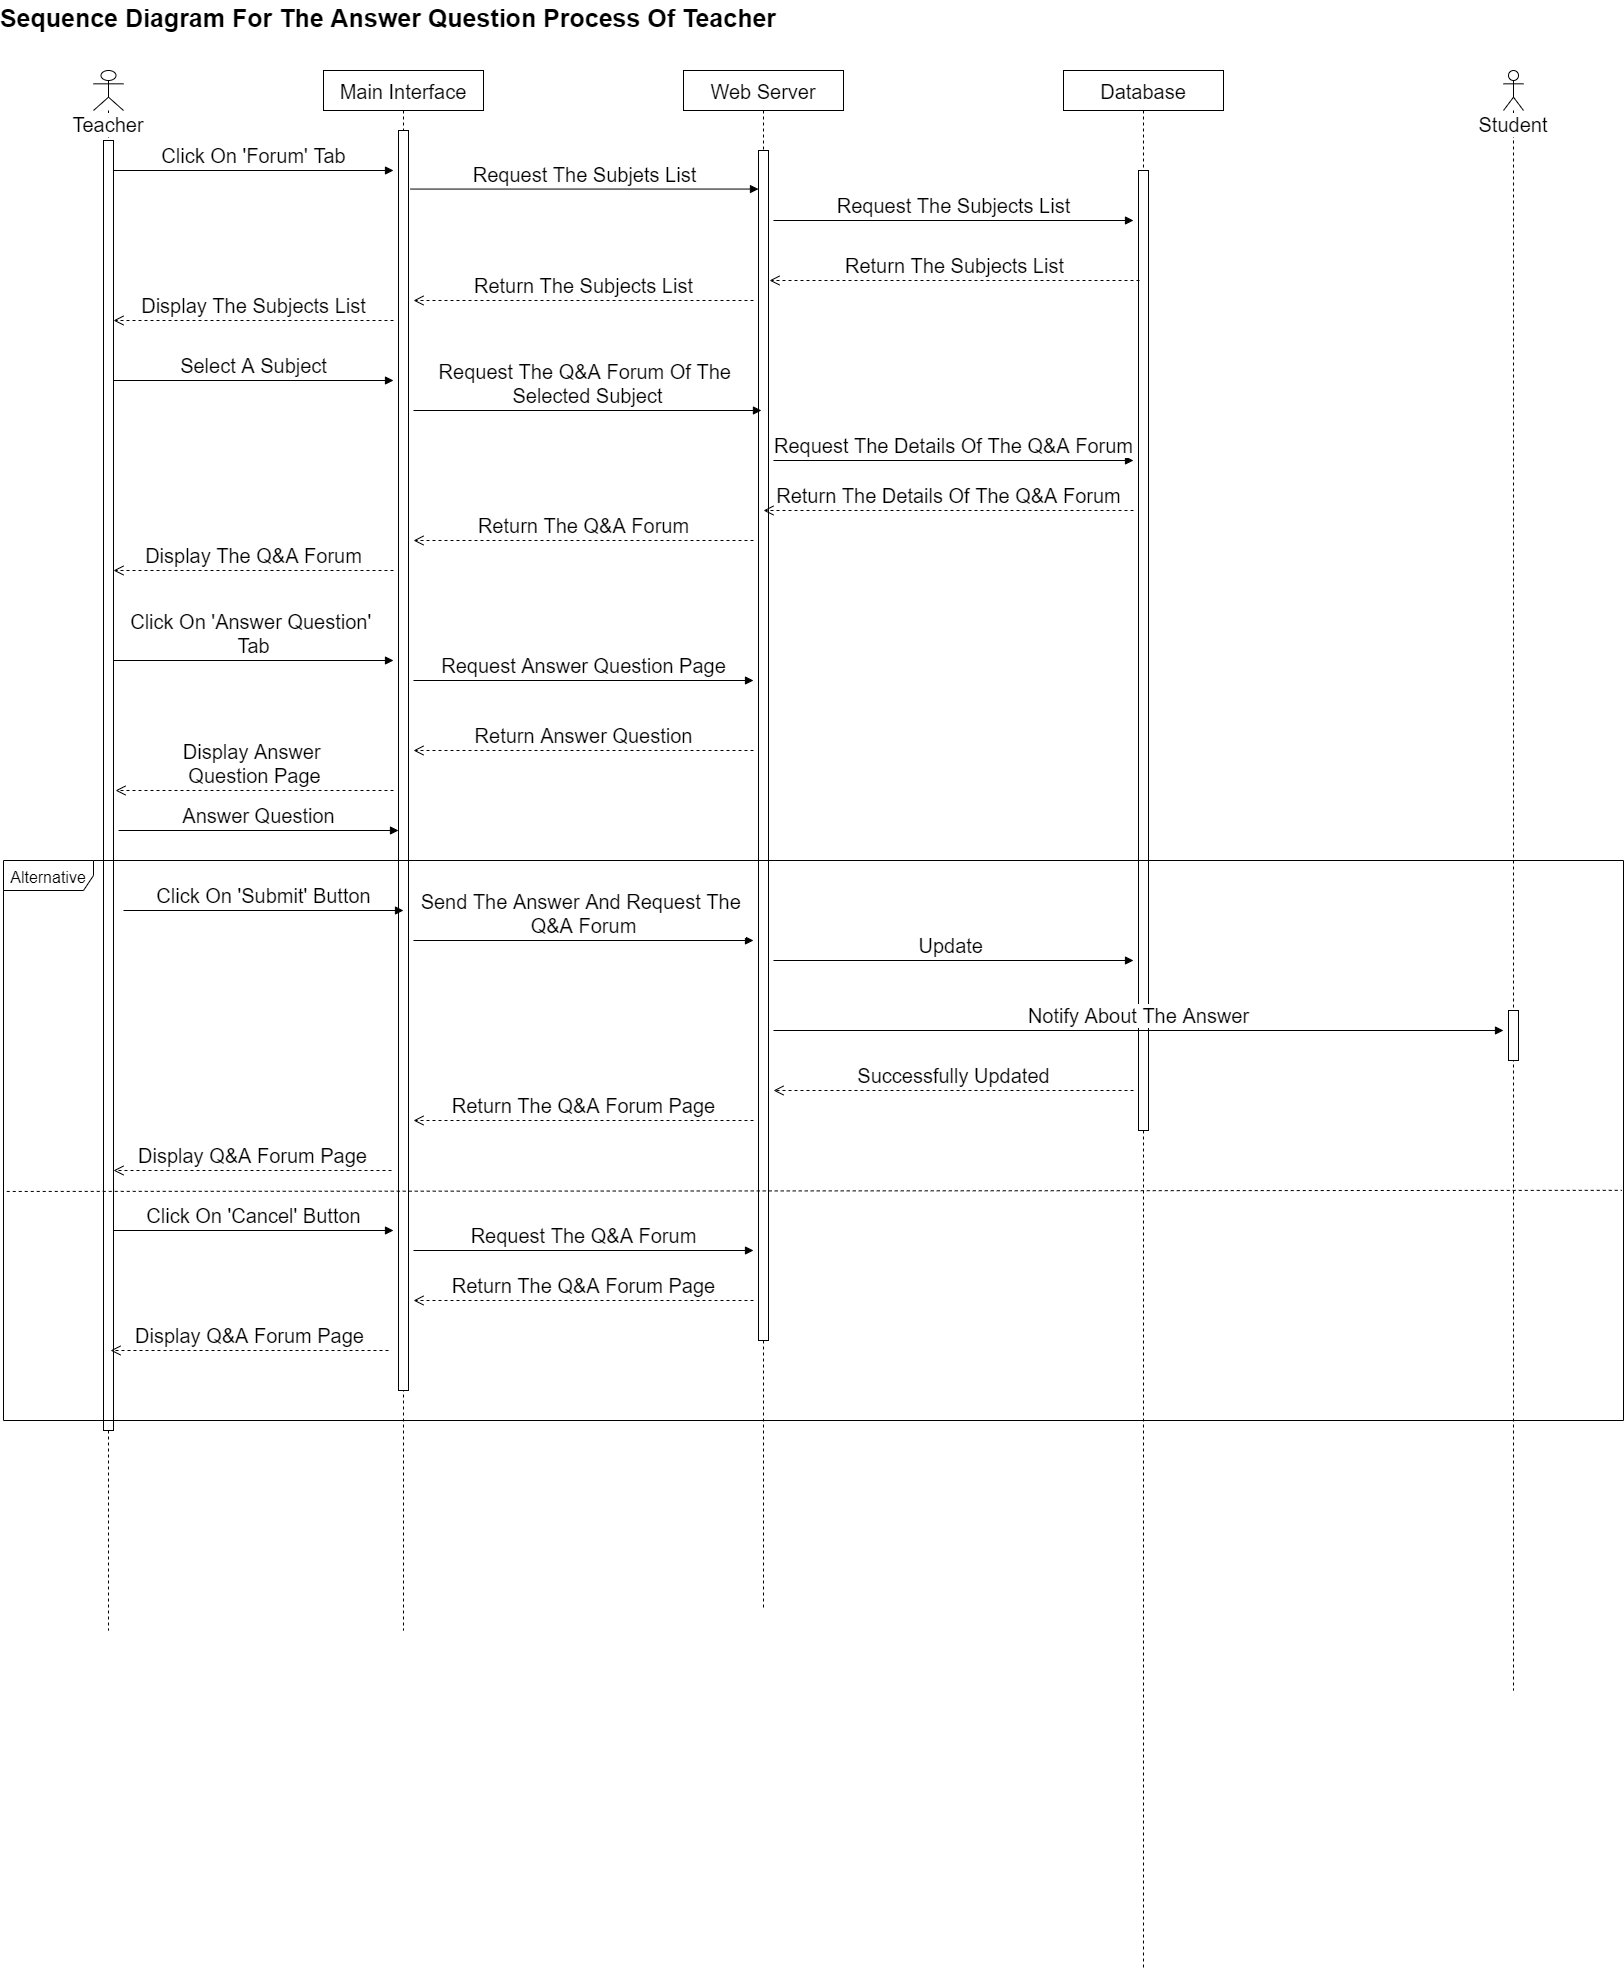

The diagram above was exported from draw.io. Its source (the exported page's mxGraphModel, read from the mxfile embedded in the PNG):
<mxGraphModel dx="868" dy="439" grid="1" gridSize="10" guides="1" tooltips="1" connect="1" arrows="1" fold="1" page="1" pageScale="1" pageWidth="850" pageHeight="1100" math="0" shadow="0">
  <root>
    <mxCell id="0" />
    <mxCell id="1" parent="0" />
    <mxCell id="3nuBFxr9cyL0pnOWT2aG-5" value="Main Interface" style="shape=umlLifeline;perimeter=lifelinePerimeter;container=1;collapsible=0;recursiveResize=0;rounded=0;shadow=0;strokeWidth=1;fontSize=20;" parent="1" vertex="1">
      <mxGeometry x="360" y="120" width="160" height="1560" as="geometry" />
    </mxCell>
    <mxCell id="3PbQu7xdGpid1Uje4ATP-6" value="" style="html=1;points=[];perimeter=orthogonalPerimeter;" parent="3nuBFxr9cyL0pnOWT2aG-5" vertex="1">
      <mxGeometry x="75" y="60" width="10" height="1260" as="geometry" />
    </mxCell>
    <mxCell id="3PbQu7xdGpid1Uje4ATP-1" value="&lt;font style=&quot;font-size: 20px&quot;&gt;Teacher&lt;/font&gt;" style="shape=umlLifeline;participant=umlActor;perimeter=lifelinePerimeter;whiteSpace=wrap;html=1;container=1;collapsible=0;recursiveResize=0;verticalAlign=top;spacingTop=36;labelBackgroundColor=#ffffff;outlineConnect=0;" parent="1" vertex="1">
      <mxGeometry x="130" y="120" width="30" height="1560" as="geometry" />
    </mxCell>
    <mxCell id="3PbQu7xdGpid1Uje4ATP-7" value="" style="html=1;points=[];perimeter=orthogonalPerimeter;" parent="3PbQu7xdGpid1Uje4ATP-1" vertex="1">
      <mxGeometry x="10" y="70" width="10" height="1290" as="geometry" />
    </mxCell>
    <mxCell id="3PbQu7xdGpid1Uje4ATP-2" value="Web Server" style="shape=umlLifeline;perimeter=lifelinePerimeter;container=1;collapsible=0;recursiveResize=0;rounded=0;shadow=0;strokeWidth=1;fontSize=20;" parent="1" vertex="1">
      <mxGeometry x="720" y="120" width="160" height="1540" as="geometry" />
    </mxCell>
    <mxCell id="3PbQu7xdGpid1Uje4ATP-9" value="" style="html=1;points=[];perimeter=orthogonalPerimeter;" parent="3PbQu7xdGpid1Uje4ATP-2" vertex="1">
      <mxGeometry x="75" y="80" width="10" height="1190" as="geometry" />
    </mxCell>
    <mxCell id="3PbQu7xdGpid1Uje4ATP-3" value="Database" style="shape=umlLifeline;perimeter=lifelinePerimeter;container=1;collapsible=0;recursiveResize=0;rounded=0;shadow=0;strokeWidth=1;fontSize=20;" parent="1" vertex="1">
      <mxGeometry x="1100" y="120" width="160" height="1900" as="geometry" />
    </mxCell>
    <mxCell id="3PbQu7xdGpid1Uje4ATP-14" value="" style="html=1;points=[];perimeter=orthogonalPerimeter;" parent="3PbQu7xdGpid1Uje4ATP-3" vertex="1">
      <mxGeometry x="75" y="100" width="10" height="960" as="geometry" />
    </mxCell>
    <mxCell id="3PbQu7xdGpid1Uje4ATP-5" value="&lt;font style=&quot;font-size: 20px&quot;&gt;Click On 'Forum' Tab&lt;/font&gt;" style="html=1;verticalAlign=bottom;endArrow=block;" parent="1" edge="1">
      <mxGeometry width="80" relative="1" as="geometry">
        <mxPoint x="150" y="220" as="sourcePoint" />
        <mxPoint x="430" y="220" as="targetPoint" />
      </mxGeometry>
    </mxCell>
    <mxCell id="3PbQu7xdGpid1Uje4ATP-8" value="&lt;font style=&quot;font-size: 20px&quot;&gt;Request The Subjets List&lt;/font&gt;" style="html=1;verticalAlign=bottom;endArrow=block;exitX=0.544;exitY=0.076;exitDx=0;exitDy=0;exitPerimeter=0;" parent="1" source="3nuBFxr9cyL0pnOWT2aG-5" target="3PbQu7xdGpid1Uje4ATP-9" edge="1">
      <mxGeometry width="80" relative="1" as="geometry">
        <mxPoint x="510" y="222" as="sourcePoint" />
        <mxPoint x="840" y="222" as="targetPoint" />
      </mxGeometry>
    </mxCell>
    <mxCell id="3PbQu7xdGpid1Uje4ATP-10" value="&lt;font style=&quot;font-size: 20px&quot;&gt;Return The Subjects List&lt;/font&gt;" style="html=1;verticalAlign=bottom;endArrow=open;dashed=1;endSize=8;" parent="1" edge="1">
      <mxGeometry relative="1" as="geometry">
        <mxPoint x="790" y="350" as="sourcePoint" />
        <mxPoint x="450" y="350" as="targetPoint" />
      </mxGeometry>
    </mxCell>
    <mxCell id="3PbQu7xdGpid1Uje4ATP-11" value="&lt;font style=&quot;font-size: 20px&quot;&gt;Display The Subjects List&lt;/font&gt;" style="html=1;verticalAlign=bottom;endArrow=open;dashed=1;endSize=8;" parent="1" edge="1">
      <mxGeometry relative="1" as="geometry">
        <mxPoint x="430" y="370" as="sourcePoint" />
        <mxPoint x="150" y="370" as="targetPoint" />
      </mxGeometry>
    </mxCell>
    <mxCell id="3PbQu7xdGpid1Uje4ATP-33" value="Sequence Diagram For The Answer Question Process Of Teacher" style="text;align=center;fontStyle=1;verticalAlign=middle;spacingLeft=3;spacingRight=3;strokeColor=none;rotatable=0;points=[[0,0.5],[1,0.5]];portConstraint=eastwest;fontSize=25;" parent="1" vertex="1">
      <mxGeometry x="260" y="50" width="330" height="30" as="geometry" />
    </mxCell>
    <mxCell id="3PbQu7xdGpid1Uje4ATP-52" value="&lt;font style=&quot;font-size: 20px&quot;&gt;Click On 'Answer Question' &lt;br&gt;Tab&lt;/font&gt;" style="html=1;verticalAlign=bottom;endArrow=block;" parent="1" edge="1">
      <mxGeometry width="80" relative="1" as="geometry">
        <mxPoint x="150" y="710" as="sourcePoint" />
        <mxPoint x="430" y="710" as="targetPoint" />
      </mxGeometry>
    </mxCell>
    <mxCell id="3PbQu7xdGpid1Uje4ATP-70" value="&lt;font style=&quot;font-size: 20px&quot;&gt;Request Answer Question Page&lt;/font&gt;" style="html=1;verticalAlign=bottom;endArrow=block;exitX=0.55;exitY=0.129;exitDx=0;exitDy=0;exitPerimeter=0;" parent="1" edge="1">
      <mxGeometry width="80" relative="1" as="geometry">
        <mxPoint x="450" y="730" as="sourcePoint" />
        <mxPoint x="790" y="730" as="targetPoint" />
      </mxGeometry>
    </mxCell>
    <mxCell id="3PbQu7xdGpid1Uje4ATP-71" value="&lt;font style=&quot;font-size: 20px&quot;&gt;Request The Subjects List&lt;/font&gt;" style="html=1;verticalAlign=bottom;endArrow=block;exitX=0.55;exitY=0.129;exitDx=0;exitDy=0;exitPerimeter=0;" parent="1" edge="1">
      <mxGeometry width="80" relative="1" as="geometry">
        <mxPoint x="810" y="270.00000000000006" as="sourcePoint" />
        <mxPoint x="1170" y="270" as="targetPoint" />
      </mxGeometry>
    </mxCell>
    <mxCell id="3PbQu7xdGpid1Uje4ATP-72" value="&lt;font style=&quot;font-size: 20px&quot;&gt;Return The Subjects List&lt;/font&gt;" style="html=1;verticalAlign=bottom;endArrow=open;dashed=1;endSize=8;" parent="1" edge="1">
      <mxGeometry relative="1" as="geometry">
        <mxPoint x="1176" y="330" as="sourcePoint" />
        <mxPoint x="806" y="330" as="targetPoint" />
      </mxGeometry>
    </mxCell>
    <mxCell id="3PbQu7xdGpid1Uje4ATP-84" value="&lt;font style=&quot;font-size: 20px&quot;&gt;Student&lt;/font&gt;" style="shape=umlLifeline;participant=umlActor;perimeter=lifelinePerimeter;whiteSpace=wrap;html=1;container=1;collapsible=0;recursiveResize=0;verticalAlign=top;spacingTop=36;labelBackgroundColor=#ffffff;outlineConnect=0;fontSize=12;" parent="1" vertex="1">
      <mxGeometry x="1540" y="120" width="20" height="1620" as="geometry" />
    </mxCell>
    <mxCell id="3PbQu7xdGpid1Uje4ATP-85" value="" style="html=1;points=[];perimeter=orthogonalPerimeter;fontSize=12;" parent="3PbQu7xdGpid1Uje4ATP-84" vertex="1">
      <mxGeometry x="5" y="940" width="10" height="50" as="geometry" />
    </mxCell>
    <mxCell id="3PbQu7xdGpid1Uje4ATP-88" value="&lt;font style=&quot;font-size: 20px&quot;&gt;Return Answer Question&lt;/font&gt;" style="html=1;verticalAlign=bottom;endArrow=open;dashed=1;endSize=8;" parent="1" edge="1">
      <mxGeometry relative="1" as="geometry">
        <mxPoint x="790" y="800" as="sourcePoint" />
        <mxPoint x="450" y="800" as="targetPoint" />
      </mxGeometry>
    </mxCell>
    <mxCell id="3PbQu7xdGpid1Uje4ATP-65" value="&lt;font style=&quot;font-size: 20px&quot;&gt;Display Answer &lt;br&gt;Question Page&lt;/font&gt;" style="html=1;verticalAlign=bottom;endArrow=open;dashed=1;endSize=8;" parent="1" edge="1">
      <mxGeometry relative="1" as="geometry">
        <mxPoint x="430" y="840" as="sourcePoint" />
        <mxPoint x="152" y="840" as="targetPoint" />
      </mxGeometry>
    </mxCell>
    <mxCell id="3PbQu7xdGpid1Uje4ATP-89" value="&lt;font style=&quot;font-size: 20px&quot;&gt;Click On 'Submit' Button&lt;/font&gt;" style="html=1;verticalAlign=bottom;endArrow=block;" parent="1" edge="1">
      <mxGeometry width="80" relative="1" as="geometry">
        <mxPoint x="160" y="960" as="sourcePoint" />
        <mxPoint x="440" y="960" as="targetPoint" />
      </mxGeometry>
    </mxCell>
    <mxCell id="3PbQu7xdGpid1Uje4ATP-90" value="&lt;font style=&quot;font-size: 20px&quot;&gt;Send The Answer And Request The &lt;br&gt;Q&amp;amp;A Forum&lt;/font&gt;" style="html=1;verticalAlign=bottom;endArrow=block;exitX=0.55;exitY=0.129;exitDx=0;exitDy=0;exitPerimeter=0;" parent="1" edge="1">
      <mxGeometry width="80" relative="1" as="geometry">
        <mxPoint x="450" y="990" as="sourcePoint" />
        <mxPoint x="790" y="990" as="targetPoint" />
      </mxGeometry>
    </mxCell>
    <mxCell id="3PbQu7xdGpid1Uje4ATP-91" value="&lt;font style=&quot;font-size: 20px&quot;&gt;Update&amp;nbsp;&lt;/font&gt;" style="html=1;verticalAlign=bottom;endArrow=block;exitX=0.55;exitY=0.129;exitDx=0;exitDy=0;exitPerimeter=0;" parent="1" edge="1">
      <mxGeometry width="80" relative="1" as="geometry">
        <mxPoint x="810" y="1010" as="sourcePoint" />
        <mxPoint x="1170" y="1010" as="targetPoint" />
      </mxGeometry>
    </mxCell>
    <mxCell id="3PbQu7xdGpid1Uje4ATP-92" value="&lt;font style=&quot;font-size: 20px&quot;&gt;Notify About The Answer&lt;/font&gt;" style="html=1;verticalAlign=bottom;endArrow=block;exitX=0.55;exitY=0.129;exitDx=0;exitDy=0;exitPerimeter=0;" parent="1" edge="1">
      <mxGeometry width="80" relative="1" as="geometry">
        <mxPoint x="810" y="1080" as="sourcePoint" />
        <mxPoint x="1540" y="1080" as="targetPoint" />
      </mxGeometry>
    </mxCell>
    <mxCell id="3PbQu7xdGpid1Uje4ATP-93" value="&lt;font style=&quot;font-size: 20px&quot;&gt;Successfully Updated&lt;/font&gt;" style="html=1;verticalAlign=bottom;endArrow=open;dashed=1;endSize=8;" parent="1" edge="1">
      <mxGeometry relative="1" as="geometry">
        <mxPoint x="1170" y="1140" as="sourcePoint" />
        <mxPoint x="810" y="1140" as="targetPoint" />
      </mxGeometry>
    </mxCell>
    <mxCell id="3PbQu7xdGpid1Uje4ATP-94" value="&lt;font style=&quot;font-size: 20px&quot;&gt;Return The Q&amp;amp;A Forum Page&lt;/font&gt;" style="html=1;verticalAlign=bottom;endArrow=open;dashed=1;endSize=8;" parent="1" edge="1">
      <mxGeometry relative="1" as="geometry">
        <mxPoint x="790" y="1170" as="sourcePoint" />
        <mxPoint x="450" y="1170" as="targetPoint" />
      </mxGeometry>
    </mxCell>
    <mxCell id="3PbQu7xdGpid1Uje4ATP-95" value="&lt;font style=&quot;font-size: 20px&quot;&gt;Display Q&amp;amp;A Forum Page&lt;/font&gt;" style="html=1;verticalAlign=bottom;endArrow=open;dashed=1;endSize=8;" parent="1" edge="1">
      <mxGeometry relative="1" as="geometry">
        <mxPoint x="428" y="1220" as="sourcePoint" />
        <mxPoint x="150" y="1220" as="targetPoint" />
      </mxGeometry>
    </mxCell>
    <mxCell id="ru2ReltDh2Fih0BNjAoe-1" value="&lt;font style=&quot;font-size: 20px&quot;&gt;Select A Subject&lt;/font&gt;" style="html=1;verticalAlign=bottom;endArrow=block;" edge="1" parent="1">
      <mxGeometry width="80" relative="1" as="geometry">
        <mxPoint x="150" y="430" as="sourcePoint" />
        <mxPoint x="430" y="430" as="targetPoint" />
      </mxGeometry>
    </mxCell>
    <mxCell id="ru2ReltDh2Fih0BNjAoe-2" value="&lt;font style=&quot;font-size: 20px&quot;&gt;Request The Q&amp;amp;A Forum Of The &lt;br&gt;Selected Subject&lt;/font&gt;" style="html=1;verticalAlign=bottom;endArrow=block;exitX=0.544;exitY=0.076;exitDx=0;exitDy=0;exitPerimeter=0;" edge="1" parent="1">
      <mxGeometry width="80" relative="1" as="geometry">
        <mxPoint x="449.99999999999994" y="459.99999999999994" as="sourcePoint" />
        <mxPoint x="797.96" y="459.99999999999994" as="targetPoint" />
      </mxGeometry>
    </mxCell>
    <mxCell id="ru2ReltDh2Fih0BNjAoe-3" value="&lt;font style=&quot;font-size: 20px&quot;&gt;Request The Details Of The Q&amp;amp;A Forum&lt;/font&gt;" style="html=1;verticalAlign=bottom;endArrow=block;exitX=0.55;exitY=0.129;exitDx=0;exitDy=0;exitPerimeter=0;" edge="1" parent="1">
      <mxGeometry width="80" relative="1" as="geometry">
        <mxPoint x="810" y="510" as="sourcePoint" />
        <mxPoint x="1170" y="510" as="targetPoint" />
      </mxGeometry>
    </mxCell>
    <mxCell id="ru2ReltDh2Fih0BNjAoe-4" value="&lt;font style=&quot;font-size: 20px&quot;&gt;Return The Details Of The Q&amp;amp;A Forum&lt;/font&gt;" style="html=1;verticalAlign=bottom;endArrow=open;dashed=1;endSize=8;" edge="1" parent="1">
      <mxGeometry relative="1" as="geometry">
        <mxPoint x="1170" y="560" as="sourcePoint" />
        <mxPoint x="800" y="560" as="targetPoint" />
      </mxGeometry>
    </mxCell>
    <mxCell id="ru2ReltDh2Fih0BNjAoe-5" value="&lt;font style=&quot;font-size: 20px&quot;&gt;Return The Q&amp;amp;A Forum&lt;/font&gt;" style="html=1;verticalAlign=bottom;endArrow=open;dashed=1;endSize=8;" edge="1" parent="1">
      <mxGeometry relative="1" as="geometry">
        <mxPoint x="790" y="590" as="sourcePoint" />
        <mxPoint x="450" y="590" as="targetPoint" />
      </mxGeometry>
    </mxCell>
    <mxCell id="ru2ReltDh2Fih0BNjAoe-6" value="&lt;font style=&quot;font-size: 20px&quot;&gt;Display The Q&amp;amp;A Forum&lt;/font&gt;" style="html=1;verticalAlign=bottom;endArrow=open;dashed=1;endSize=8;" edge="1" parent="1">
      <mxGeometry relative="1" as="geometry">
        <mxPoint x="430" y="620" as="sourcePoint" />
        <mxPoint x="150" y="620" as="targetPoint" />
      </mxGeometry>
    </mxCell>
    <mxCell id="ru2ReltDh2Fih0BNjAoe-7" value="&lt;font style=&quot;font-size: 20px&quot;&gt;Answer Question&lt;/font&gt;" style="html=1;verticalAlign=bottom;endArrow=block;" edge="1" parent="1">
      <mxGeometry width="80" relative="1" as="geometry">
        <mxPoint x="155" y="880" as="sourcePoint" />
        <mxPoint x="435" y="880" as="targetPoint" />
      </mxGeometry>
    </mxCell>
    <mxCell id="ru2ReltDh2Fih0BNjAoe-8" value="&lt;font style=&quot;font-size: 20px&quot;&gt;Click On 'Cancel' Button&lt;/font&gt;" style="html=1;verticalAlign=bottom;endArrow=block;" edge="1" parent="1">
      <mxGeometry width="80" relative="1" as="geometry">
        <mxPoint x="150" y="1280" as="sourcePoint" />
        <mxPoint x="430" y="1280" as="targetPoint" />
      </mxGeometry>
    </mxCell>
    <mxCell id="ru2ReltDh2Fih0BNjAoe-9" value="&lt;font style=&quot;font-size: 20px&quot;&gt;Request The Q&amp;amp;A Forum&lt;/font&gt;" style="html=1;verticalAlign=bottom;endArrow=block;exitX=0.55;exitY=0.129;exitDx=0;exitDy=0;exitPerimeter=0;" edge="1" parent="1">
      <mxGeometry width="80" relative="1" as="geometry">
        <mxPoint x="450" y="1300" as="sourcePoint" />
        <mxPoint x="790" y="1300" as="targetPoint" />
      </mxGeometry>
    </mxCell>
    <mxCell id="ru2ReltDh2Fih0BNjAoe-10" value="&lt;font style=&quot;font-size: 20px&quot;&gt;Return The Q&amp;amp;A Forum Page&lt;/font&gt;" style="html=1;verticalAlign=bottom;endArrow=open;dashed=1;endSize=8;" edge="1" parent="1">
      <mxGeometry relative="1" as="geometry">
        <mxPoint x="790" y="1350" as="sourcePoint" />
        <mxPoint x="450" y="1350" as="targetPoint" />
      </mxGeometry>
    </mxCell>
    <mxCell id="ru2ReltDh2Fih0BNjAoe-11" value="&lt;font style=&quot;font-size: 20px&quot;&gt;Display Q&amp;amp;A Forum Page&lt;/font&gt;" style="html=1;verticalAlign=bottom;endArrow=open;dashed=1;endSize=8;" edge="1" parent="1">
      <mxGeometry relative="1" as="geometry">
        <mxPoint x="425" y="1400" as="sourcePoint" />
        <mxPoint x="147" y="1400" as="targetPoint" />
      </mxGeometry>
    </mxCell>
    <mxCell id="ru2ReltDh2Fih0BNjAoe-13" value="&lt;font style=&quot;font-size: 16px&quot;&gt;Alternative&lt;/font&gt;" style="shape=umlFrame;whiteSpace=wrap;html=1;fontSize=20;width=90;height=30;" vertex="1" parent="1">
      <mxGeometry x="40" y="910" width="1620" height="560" as="geometry" />
    </mxCell>
    <mxCell id="ru2ReltDh2Fih0BNjAoe-14" value="" style="endArrow=none;dashed=1;html=1;fontSize=20;exitX=0.002;exitY=0.591;exitDx=0;exitDy=0;exitPerimeter=0;entryX=0.999;entryY=0.589;entryDx=0;entryDy=0;entryPerimeter=0;" edge="1" parent="1" source="ru2ReltDh2Fih0BNjAoe-13" target="ru2ReltDh2Fih0BNjAoe-13">
      <mxGeometry width="50" height="50" relative="1" as="geometry">
        <mxPoint x="340" y="1210" as="sourcePoint" />
        <mxPoint x="390" y="1160" as="targetPoint" />
      </mxGeometry>
    </mxCell>
  </root>
</mxGraphModel>